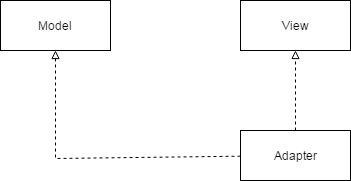

The diagram above was exported from draw.io. Its source (the exported page's mxGraphModel, read from the mxfile embedded in the PNG):
<mxGraphModel dx="786" dy="664" grid="1" gridSize="10" guides="1" tooltips="1" connect="1" arrows="1" fold="1" page="1" pageScale="1" pageWidth="850" pageHeight="1100" background="#ffffff" math="0" shadow="0">
  <root>
    <mxCell id="0" />
    <mxCell id="1" parent="0" />
    <mxCell id="2" value="Model" style="html=1;" vertex="1" parent="1">
      <mxGeometry x="180" y="120" width="110" height="50" as="geometry" />
    </mxCell>
    <mxCell id="6" value="" style="edgeStyle=orthogonalEdgeStyle;rounded=0;html=1;jettySize=auto;orthogonalLoop=1;dashed=1;endArrow=block;endFill=0;" edge="1" parent="1" source="5" target="3">
      <mxGeometry relative="1" as="geometry">
        <Array as="points" />
      </mxGeometry>
    </mxCell>
    <mxCell id="3" value="View" style="html=1;" vertex="1" parent="1">
      <mxGeometry x="420" y="120" width="110" height="50" as="geometry" />
    </mxCell>
    <mxCell id="5" value="Adapter" style="html=1;" vertex="1" parent="1">
      <mxGeometry x="420" y="250" width="110" height="50" as="geometry" />
    </mxCell>
    <mxCell id="7" value="" style="endArrow=block;html=1;dashed=1;endFill=0;rounded=0;" edge="1" parent="1" source="5" target="2">
      <mxGeometry width="50" height="50" relative="1" as="geometry">
        <mxPoint x="230" y="320" as="sourcePoint" />
        <mxPoint x="180" y="370" as="targetPoint" />
        <Array as="points">
          <mxPoint x="235" y="278" />
        </Array>
      </mxGeometry>
    </mxCell>
  </root>
</mxGraphModel>